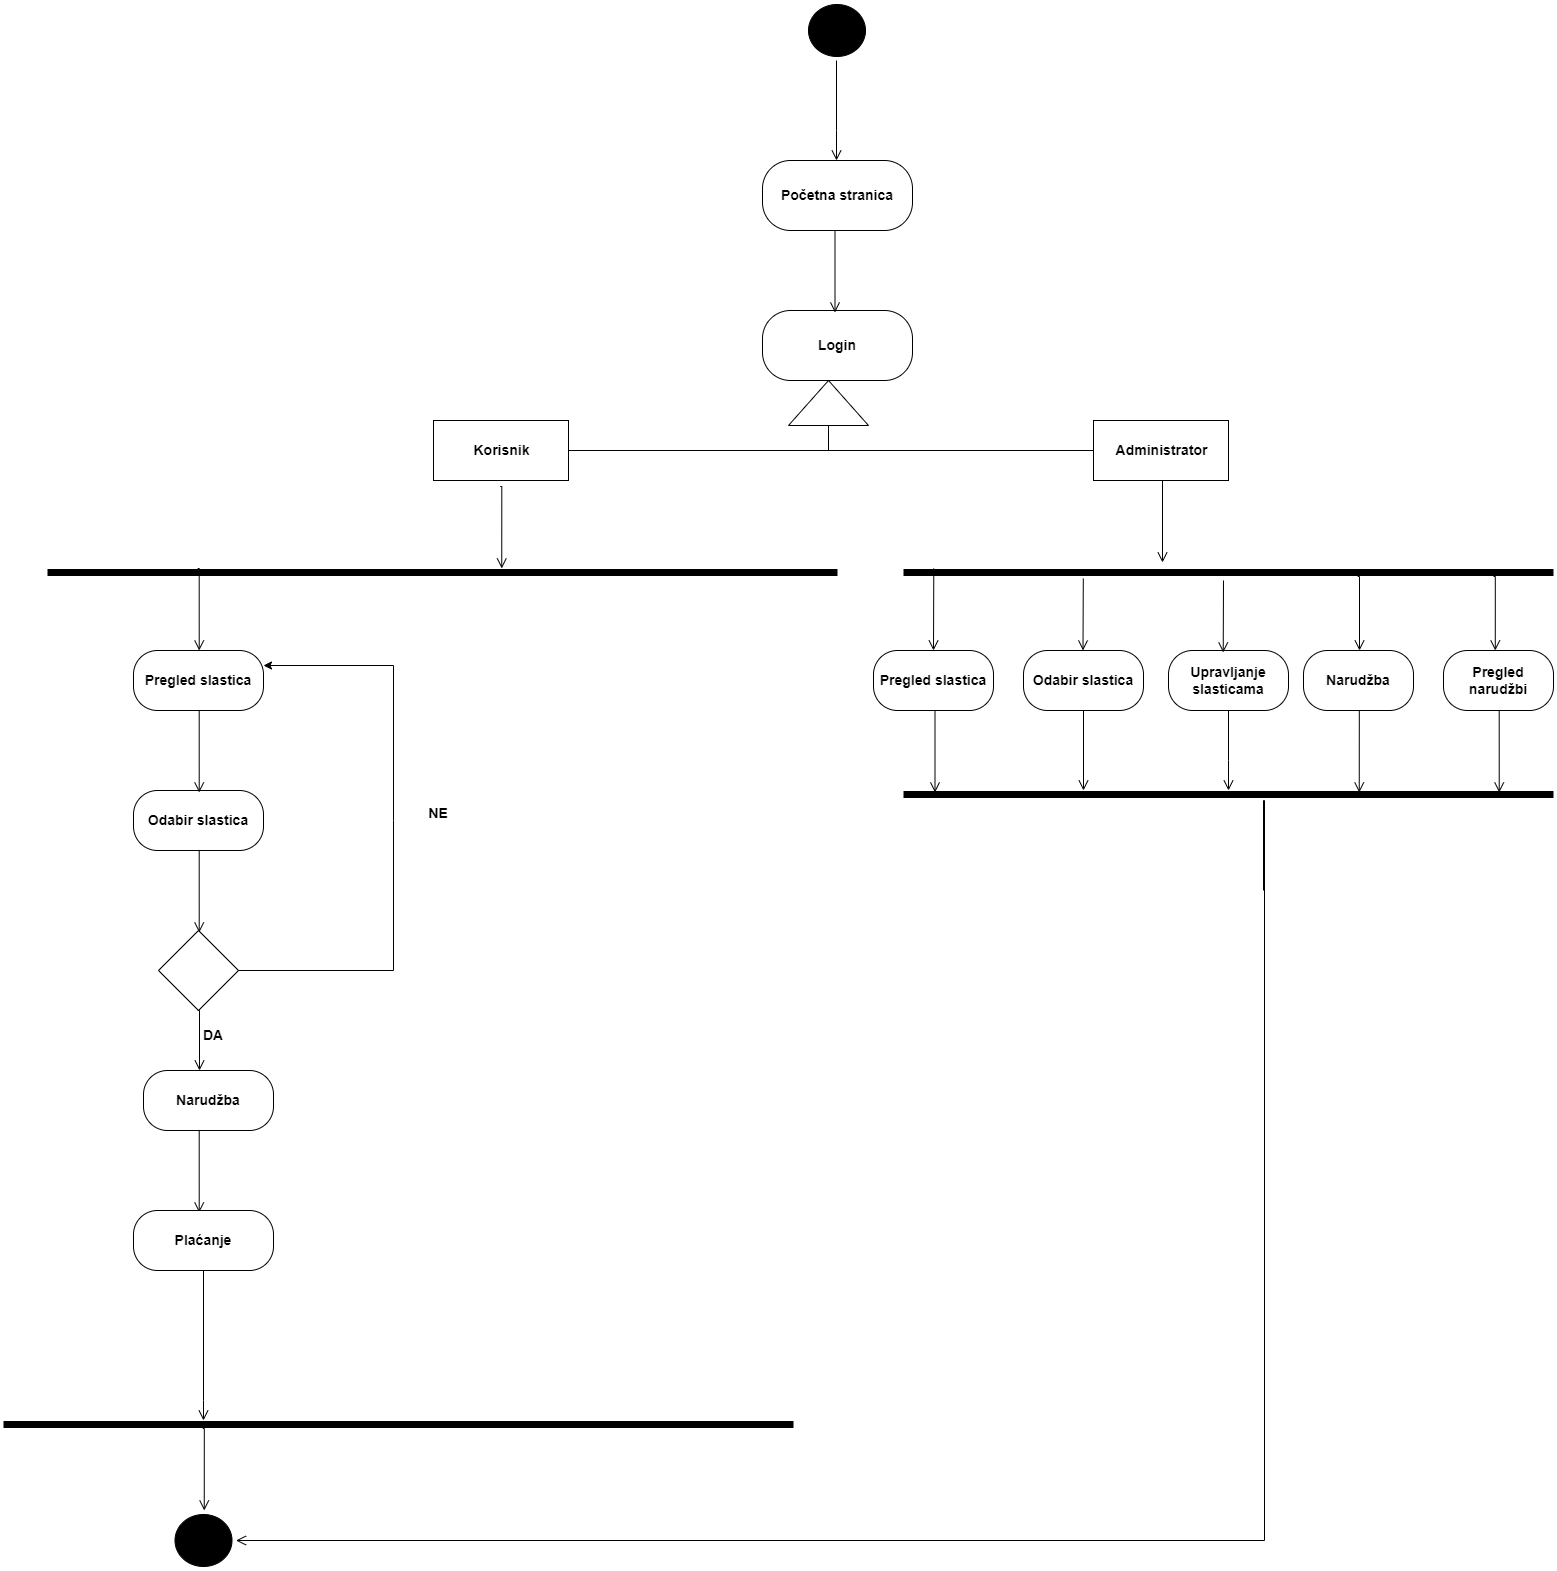

The diagram above was exported from draw.io. Its source (the exported page's mxGraphModel, read from the mxfile embedded in the PNG):
<mxGraphModel dx="1865" dy="649" grid="1" gridSize="10" guides="1" tooltips="1" connect="1" arrows="1" fold="1" page="1" pageScale="1" pageWidth="827" pageHeight="1169" math="0" shadow="0">
  <root>
    <mxCell id="0" />
    <mxCell id="1" parent="0" />
    <mxCell id="iAp7kn4ewsZl1DrahHWS-19" value="" style="ellipse;html=1;shape=startState;fillColor=#000000;strokeColor=#000000;" parent="1" vertex="1">
      <mxGeometry x="381" y="140" width="65" height="60" as="geometry" />
    </mxCell>
    <mxCell id="iAp7kn4ewsZl1DrahHWS-20" value="" style="edgeStyle=orthogonalEdgeStyle;html=1;verticalAlign=bottom;endArrow=open;endSize=8;strokeColor=#000000;rounded=0;" parent="1" edge="1">
      <mxGeometry relative="1" as="geometry">
        <mxPoint x="413" y="300" as="targetPoint" />
        <mxPoint x="413" y="200" as="sourcePoint" />
        <Array as="points">
          <mxPoint x="413" y="270" />
          <mxPoint x="413" y="270" />
        </Array>
      </mxGeometry>
    </mxCell>
    <mxCell id="iAp7kn4ewsZl1DrahHWS-32" value="" style="triangle;whiteSpace=wrap;html=1;fontSize=14;fontColor=#000000;strokeColor=#000000;fillColor=#FFFFFF;rotation=-90;" parent="1" vertex="1">
      <mxGeometry x="382.5" y="502.5" width="45" height="80" as="geometry" />
    </mxCell>
    <mxCell id="iAp7kn4ewsZl1DrahHWS-33" value="" style="endArrow=none;html=1;rounded=0;fontSize=14;fontColor=#000000;strokeColor=#000000;exitX=0;exitY=0.5;exitDx=0;exitDy=0;" parent="1" source="iAp7kn4ewsZl1DrahHWS-32" edge="1">
      <mxGeometry width="50" height="50" relative="1" as="geometry">
        <mxPoint x="390" y="450" as="sourcePoint" />
        <mxPoint x="405" y="590" as="targetPoint" />
      </mxGeometry>
    </mxCell>
    <mxCell id="iAp7kn4ewsZl1DrahHWS-34" value="" style="endArrow=none;html=1;rounded=0;fontSize=14;fontColor=#000000;strokeColor=#000000;" parent="1" edge="1">
      <mxGeometry width="50" height="50" relative="1" as="geometry">
        <mxPoint x="140" y="590" as="sourcePoint" />
        <mxPoint x="670" y="590" as="targetPoint" />
      </mxGeometry>
    </mxCell>
    <mxCell id="iAp7kn4ewsZl1DrahHWS-35" value="&lt;b&gt;Korisnik&lt;/b&gt;" style="html=1;fontSize=14;fontColor=#000000;strokeColor=#000000;fillColor=#FFFFFF;" parent="1" vertex="1">
      <mxGeometry x="10" y="560" width="135" height="60" as="geometry" />
    </mxCell>
    <mxCell id="iAp7kn4ewsZl1DrahHWS-36" value="&lt;b&gt;Administrator&lt;/b&gt;" style="html=1;fontSize=14;fontColor=#000000;strokeColor=#000000;fillColor=#FFFFFF;" parent="1" vertex="1">
      <mxGeometry x="670" y="560" width="135" height="60" as="geometry" />
    </mxCell>
    <mxCell id="iAp7kn4ewsZl1DrahHWS-39" value="&lt;b&gt;Početna stranica&lt;/b&gt;" style="rounded=1;whiteSpace=wrap;html=1;arcSize=40;fontColor=#000000;fillColor=#FFFFFF;strokeColor=#000000;fontSize=14;" parent="1" vertex="1">
      <mxGeometry x="339" y="300" width="150" height="70" as="geometry" />
    </mxCell>
    <mxCell id="iAp7kn4ewsZl1DrahHWS-41" value="&lt;b&gt;Login&lt;/b&gt;" style="rounded=1;whiteSpace=wrap;html=1;arcSize=40;fontColor=#000000;fillColor=#FFFFFF;strokeColor=#000000;fontSize=14;" parent="1" vertex="1">
      <mxGeometry x="339" y="450" width="150" height="70" as="geometry" />
    </mxCell>
    <mxCell id="iAp7kn4ewsZl1DrahHWS-46" value="" style="edgeStyle=orthogonalEdgeStyle;html=1;verticalAlign=bottom;endArrow=open;endSize=8;strokeColor=#000000;rounded=0;exitX=0.5;exitY=1;exitDx=0;exitDy=0;" parent="1" source="iAp7kn4ewsZl1DrahHWS-36" edge="1">
      <mxGeometry relative="1" as="geometry">
        <mxPoint x="739" y="702" as="targetPoint" />
        <mxPoint x="720" y="630" as="sourcePoint" />
        <Array as="points">
          <mxPoint x="739" y="620" />
        </Array>
      </mxGeometry>
    </mxCell>
    <mxCell id="iAp7kn4ewsZl1DrahHWS-48" value="" style="line;strokeWidth=7;fillColor=none;align=left;verticalAlign=middle;spacingTop=-1;spacingLeft=3;spacingRight=3;rotatable=0;labelPosition=right;points=[];portConstraint=eastwest;fontSize=14;fontColor=#000000;" parent="1" vertex="1">
      <mxGeometry x="480" y="708" width="650" height="8" as="geometry" />
    </mxCell>
    <mxCell id="iAp7kn4ewsZl1DrahHWS-50" value="" style="edgeStyle=orthogonalEdgeStyle;html=1;verticalAlign=bottom;endArrow=open;endSize=8;strokeColor=#000000;rounded=0;exitX=0.5;exitY=1;exitDx=0;exitDy=0;" parent="1" edge="1">
      <mxGeometry relative="1" as="geometry">
        <mxPoint x="78.25" y="708" as="targetPoint" />
        <mxPoint x="76.75" y="626" as="sourcePoint" />
        <Array as="points">
          <mxPoint x="78" y="626" />
        </Array>
      </mxGeometry>
    </mxCell>
    <mxCell id="iAp7kn4ewsZl1DrahHWS-51" value="&lt;b&gt;Pregled slastica&lt;/b&gt;" style="rounded=1;whiteSpace=wrap;html=1;arcSize=40;fontColor=#000000;fillColor=#FFFFFF;strokeColor=#000000;fontSize=14;" parent="1" vertex="1">
      <mxGeometry x="-290" y="790" width="130" height="60" as="geometry" />
    </mxCell>
    <mxCell id="iAp7kn4ewsZl1DrahHWS-52" value="&lt;b&gt;Odabir slastica&lt;/b&gt;" style="rounded=1;whiteSpace=wrap;html=1;arcSize=40;fontColor=#000000;fillColor=#FFFFFF;strokeColor=#000000;fontSize=14;" parent="1" vertex="1">
      <mxGeometry x="-290" y="930" width="130" height="60" as="geometry" />
    </mxCell>
    <mxCell id="5es3BwUl1KSPVZzSvlCU-1" value="&lt;b&gt;Odabir slastica&lt;/b&gt;" style="rounded=1;whiteSpace=wrap;html=1;arcSize=40;fontColor=#000000;fillColor=#FFFFFF;strokeColor=#000000;fontSize=14;" parent="1" vertex="1">
      <mxGeometry x="600" y="790" width="120" height="60" as="geometry" />
    </mxCell>
    <mxCell id="5es3BwUl1KSPVZzSvlCU-2" value="&lt;b&gt;Narudžba&lt;/b&gt;" style="rounded=1;whiteSpace=wrap;html=1;arcSize=40;fontColor=#000000;fillColor=#FFFFFF;strokeColor=#000000;fontSize=14;" parent="1" vertex="1">
      <mxGeometry x="880" y="790" width="110" height="60" as="geometry" />
    </mxCell>
    <mxCell id="5es3BwUl1KSPVZzSvlCU-5" value="" style="edgeStyle=orthogonalEdgeStyle;html=1;verticalAlign=bottom;endArrow=open;endSize=8;strokeColor=#000000;rounded=0;exitX=0.5;exitY=1;exitDx=0;exitDy=0;" parent="1" edge="1">
      <mxGeometry relative="1" as="geometry">
        <mxPoint x="-224.29" y="790" as="targetPoint" />
        <mxPoint x="-225.79" y="708" as="sourcePoint" />
        <Array as="points">
          <mxPoint x="-224.29" y="708" />
        </Array>
      </mxGeometry>
    </mxCell>
    <mxCell id="5es3BwUl1KSPVZzSvlCU-8" value="" style="edgeStyle=orthogonalEdgeStyle;html=1;verticalAlign=bottom;endArrow=open;endSize=8;strokeColor=#000000;rounded=0;" parent="1" edge="1">
      <mxGeometry relative="1" as="geometry">
        <mxPoint x="510.00000000000006" y="790" as="targetPoint" />
        <mxPoint x="510.29" y="708" as="sourcePoint" />
        <Array as="points">
          <mxPoint x="510.50000000000006" y="708" />
        </Array>
      </mxGeometry>
    </mxCell>
    <mxCell id="5es3BwUl1KSPVZzSvlCU-9" value="" style="edgeStyle=orthogonalEdgeStyle;html=1;verticalAlign=bottom;endArrow=open;endSize=8;strokeColor=#000000;rounded=0;exitX=0.5;exitY=1;exitDx=0;exitDy=0;" parent="1" edge="1">
      <mxGeometry relative="1" as="geometry">
        <mxPoint x="936" y="790" as="targetPoint" />
        <mxPoint x="934.22" y="716" as="sourcePoint" />
        <Array as="points">
          <mxPoint x="935.97" y="716" />
        </Array>
      </mxGeometry>
    </mxCell>
    <mxCell id="5es3BwUl1KSPVZzSvlCU-14" value="" style="edgeStyle=orthogonalEdgeStyle;html=1;verticalAlign=bottom;endArrow=open;endSize=8;strokeColor=#000000;rounded=0;exitX=0.5;exitY=1;exitDx=0;exitDy=0;" parent="1" edge="1">
      <mxGeometry relative="1" as="geometry">
        <mxPoint x="-224.29" y="932" as="targetPoint" />
        <mxPoint x="-225.79" y="850" as="sourcePoint" />
        <Array as="points">
          <mxPoint x="-224.29" y="850" />
        </Array>
      </mxGeometry>
    </mxCell>
    <mxCell id="5es3BwUl1KSPVZzSvlCU-18" value="" style="edgeStyle=orthogonalEdgeStyle;html=1;verticalAlign=bottom;endArrow=open;endSize=8;strokeColor=#000000;rounded=0;exitX=0.5;exitY=1;exitDx=0;exitDy=0;" parent="1" edge="1">
      <mxGeometry relative="1" as="geometry">
        <mxPoint x="511.50000000000006" y="932" as="targetPoint" />
        <mxPoint x="510.00000000000006" y="850" as="sourcePoint" />
        <Array as="points">
          <mxPoint x="511.50000000000006" y="850" />
        </Array>
      </mxGeometry>
    </mxCell>
    <mxCell id="5es3BwUl1KSPVZzSvlCU-19" value="" style="edgeStyle=orthogonalEdgeStyle;html=1;verticalAlign=bottom;endArrow=open;endSize=8;strokeColor=#000000;rounded=0;exitX=0.5;exitY=1;exitDx=0;exitDy=0;" parent="1" edge="1">
      <mxGeometry relative="1" as="geometry">
        <mxPoint x="935.75" y="932" as="targetPoint" />
        <mxPoint x="934.25" y="850" as="sourcePoint" />
        <Array as="points">
          <mxPoint x="935.75" y="850" />
        </Array>
      </mxGeometry>
    </mxCell>
    <mxCell id="5es3BwUl1KSPVZzSvlCU-22" value="" style="edgeStyle=orthogonalEdgeStyle;html=1;verticalAlign=bottom;endArrow=open;endSize=8;strokeColor=#000000;rounded=0;exitX=0.5;exitY=1;exitDx=0;exitDy=0;" parent="1" edge="1">
      <mxGeometry relative="1" as="geometry">
        <mxPoint x="-224.29000000000002" y="1072" as="targetPoint" />
        <mxPoint x="-225.79000000000002" y="990" as="sourcePoint" />
        <Array as="points">
          <mxPoint x="-224.29000000000002" y="990" />
        </Array>
      </mxGeometry>
    </mxCell>
    <mxCell id="5es3BwUl1KSPVZzSvlCU-23" value="&lt;b&gt;Narudžba&lt;/b&gt;" style="rounded=1;whiteSpace=wrap;html=1;arcSize=40;fontColor=#000000;fillColor=#FFFFFF;strokeColor=#000000;fontSize=14;" parent="1" vertex="1">
      <mxGeometry x="-280" y="1210" width="130" height="60" as="geometry" />
    </mxCell>
    <mxCell id="5es3BwUl1KSPVZzSvlCU-24" value="" style="rhombus;whiteSpace=wrap;html=1;" parent="1" vertex="1">
      <mxGeometry x="-265" y="1070" width="80" height="80" as="geometry" />
    </mxCell>
    <mxCell id="5es3BwUl1KSPVZzSvlCU-25" value="" style="endArrow=classic;html=1;rounded=0;exitX=1;exitY=0.5;exitDx=0;exitDy=0;entryX=1;entryY=0.25;entryDx=0;entryDy=0;" parent="1" source="5es3BwUl1KSPVZzSvlCU-24" target="iAp7kn4ewsZl1DrahHWS-51" edge="1">
      <mxGeometry width="50" height="50" relative="1" as="geometry">
        <mxPoint x="110" y="1180" as="sourcePoint" />
        <mxPoint x="-100" y="850" as="targetPoint" />
        <Array as="points">
          <mxPoint x="-30" y="1110" />
          <mxPoint x="-30" y="960" />
          <mxPoint x="-30" y="805" />
        </Array>
      </mxGeometry>
    </mxCell>
    <mxCell id="5es3BwUl1KSPVZzSvlCU-26" value="&lt;font style=&quot;font-size: 14px&quot;&gt;&lt;b&gt;NE&lt;/b&gt;&lt;/font&gt;" style="text;html=1;strokeColor=none;fillColor=none;align=center;verticalAlign=middle;whiteSpace=wrap;rounded=0;" parent="1" vertex="1">
      <mxGeometry x="-20" y="930" width="70" height="45" as="geometry" />
    </mxCell>
    <mxCell id="5es3BwUl1KSPVZzSvlCU-27" value="" style="edgeStyle=orthogonalEdgeStyle;html=1;verticalAlign=bottom;endArrow=open;endSize=8;strokeColor=#000000;rounded=0;exitX=0.5;exitY=1;exitDx=0;exitDy=0;" parent="1" edge="1">
      <mxGeometry relative="1" as="geometry">
        <mxPoint x="-224" y="1210" as="targetPoint" />
        <mxPoint x="-225.79" y="1150" as="sourcePoint" />
        <Array as="points">
          <mxPoint x="-224.29000000000005" y="1150" />
        </Array>
      </mxGeometry>
    </mxCell>
    <mxCell id="5es3BwUl1KSPVZzSvlCU-28" value="&lt;b&gt;DA&lt;/b&gt;" style="text;html=1;strokeColor=none;fillColor=none;align=center;verticalAlign=middle;whiteSpace=wrap;rounded=0;fontSize=14;" parent="1" vertex="1">
      <mxGeometry x="-240" y="1160" width="60" height="30" as="geometry" />
    </mxCell>
    <mxCell id="5es3BwUl1KSPVZzSvlCU-29" value="" style="edgeStyle=orthogonalEdgeStyle;html=1;verticalAlign=bottom;endArrow=open;endSize=8;strokeColor=#000000;rounded=0;exitX=0.5;exitY=1;exitDx=0;exitDy=0;" parent="1" edge="1">
      <mxGeometry relative="1" as="geometry">
        <mxPoint x="-224.29" y="1352" as="targetPoint" />
        <mxPoint x="-225.79" y="1270" as="sourcePoint" />
        <Array as="points">
          <mxPoint x="-224.29000000000005" y="1270" />
        </Array>
      </mxGeometry>
    </mxCell>
    <mxCell id="5es3BwUl1KSPVZzSvlCU-30" value="&lt;b&gt;Plaćanje&lt;/b&gt;" style="rounded=1;whiteSpace=wrap;html=1;arcSize=40;fontColor=#000000;fillColor=#FFFFFF;strokeColor=#000000;fontSize=14;" parent="1" vertex="1">
      <mxGeometry x="-290" y="1350" width="140" height="60" as="geometry" />
    </mxCell>
    <mxCell id="5es3BwUl1KSPVZzSvlCU-41" value="" style="line;strokeWidth=7;fillColor=none;align=left;verticalAlign=middle;spacingTop=-1;spacingLeft=3;spacingRight=3;rotatable=0;labelPosition=right;points=[];portConstraint=eastwest;fontSize=14;fontColor=#000000;" parent="1" vertex="1">
      <mxGeometry x="-420" y="1560" width="790" height="8" as="geometry" />
    </mxCell>
    <mxCell id="5es3BwUl1KSPVZzSvlCU-42" value="" style="line;strokeWidth=7;fillColor=none;align=left;verticalAlign=middle;spacingTop=-1;spacingLeft=3;spacingRight=3;rotatable=0;labelPosition=right;points=[];portConstraint=eastwest;fontSize=14;fontColor=#000000;" parent="1" vertex="1">
      <mxGeometry x="-376" y="708" width="790" height="8" as="geometry" />
    </mxCell>
    <mxCell id="5es3BwUl1KSPVZzSvlCU-44" value="" style="edgeStyle=orthogonalEdgeStyle;html=1;verticalAlign=bottom;endArrow=open;endSize=8;strokeColor=#000000;rounded=0;" parent="1" source="5es3BwUl1KSPVZzSvlCU-30" target="5es3BwUl1KSPVZzSvlCU-41" edge="1">
      <mxGeometry relative="1" as="geometry">
        <mxPoint x="-224.11" y="1500" as="targetPoint" />
        <mxPoint x="-220" y="1440" as="sourcePoint" />
        <Array as="points">
          <mxPoint x="-220" y="1540" />
          <mxPoint x="-220" y="1540" />
        </Array>
      </mxGeometry>
    </mxCell>
    <mxCell id="5es3BwUl1KSPVZzSvlCU-46" value="" style="line;strokeWidth=7;fillColor=none;align=left;verticalAlign=middle;spacingTop=-1;spacingLeft=3;spacingRight=3;rotatable=0;labelPosition=right;points=[];portConstraint=eastwest;fontSize=14;fontColor=#000000;" parent="1" vertex="1">
      <mxGeometry x="480" y="930" width="650" height="8" as="geometry" />
    </mxCell>
    <mxCell id="5es3BwUl1KSPVZzSvlCU-49" value="" style="ellipse;html=1;shape=startState;fillColor=#000000;strokeColor=#000000;" parent="1" vertex="1">
      <mxGeometry x="-252.5" y="1650" width="65" height="60" as="geometry" />
    </mxCell>
    <mxCell id="5es3BwUl1KSPVZzSvlCU-53" value="" style="edgeStyle=orthogonalEdgeStyle;html=1;verticalAlign=bottom;endArrow=open;endSize=8;strokeColor=#000000;rounded=0;exitX=0.5;exitY=1;exitDx=0;exitDy=0;entryX=1;entryY=0.5;entryDx=0;entryDy=0;" parent="1" target="5es3BwUl1KSPVZzSvlCU-49" edge="1">
      <mxGeometry relative="1" as="geometry">
        <mxPoint x="850" y="1880" as="targetPoint" />
        <mxPoint x="840" y="1030" as="sourcePoint" />
        <Array as="points">
          <mxPoint x="840" y="940" />
          <mxPoint x="841" y="1880" />
        </Array>
      </mxGeometry>
    </mxCell>
    <mxCell id="19VCFV0jrggVQNBWLpLm-1" value="" style="edgeStyle=orthogonalEdgeStyle;html=1;verticalAlign=bottom;endArrow=open;endSize=8;strokeColor=#000000;rounded=0;exitX=0.5;exitY=1;exitDx=0;exitDy=0;" parent="1" edge="1">
      <mxGeometry relative="1" as="geometry">
        <mxPoint x="411.5" y="452" as="targetPoint" />
        <mxPoint x="410" y="370" as="sourcePoint" />
        <Array as="points">
          <mxPoint x="411.25" y="370" />
        </Array>
      </mxGeometry>
    </mxCell>
    <mxCell id="19VCFV0jrggVQNBWLpLm-2" value="" style="edgeStyle=orthogonalEdgeStyle;html=1;verticalAlign=bottom;endArrow=open;endSize=8;strokeColor=#000000;rounded=0;exitX=0.5;exitY=1;exitDx=0;exitDy=0;" parent="1" edge="1">
      <mxGeometry relative="1" as="geometry">
        <mxPoint x="-219.25" y="1650" as="targetPoint" />
        <mxPoint x="-220.75" y="1568" as="sourcePoint" />
        <Array as="points">
          <mxPoint x="-219.25000000000009" y="1568" />
        </Array>
      </mxGeometry>
    </mxCell>
    <mxCell id="JAXbZCnh1jeOzoCKGxk9-3" value="&lt;b&gt;Pregled slastica&lt;/b&gt;" style="rounded=1;whiteSpace=wrap;html=1;arcSize=40;fontColor=#000000;fillColor=#FFFFFF;strokeColor=#000000;fontSize=14;" vertex="1" parent="1">
      <mxGeometry x="450" y="790" width="120" height="60" as="geometry" />
    </mxCell>
    <mxCell id="JAXbZCnh1jeOzoCKGxk9-4" value="&lt;b&gt;Upravljanje slasticama&lt;/b&gt;" style="rounded=1;whiteSpace=wrap;html=1;arcSize=40;fontColor=#000000;fillColor=#FFFFFF;strokeColor=#000000;fontSize=14;" vertex="1" parent="1">
      <mxGeometry x="745" y="790" width="120" height="60" as="geometry" />
    </mxCell>
    <mxCell id="JAXbZCnh1jeOzoCKGxk9-7" value="" style="edgeStyle=orthogonalEdgeStyle;html=1;verticalAlign=bottom;endArrow=open;endSize=8;strokeColor=#000000;rounded=0;" edge="1" parent="1">
      <mxGeometry relative="1" as="geometry">
        <mxPoint x="659.5" y="790" as="targetPoint" />
        <mxPoint x="659.79" y="718" as="sourcePoint" />
        <Array as="points">
          <mxPoint x="660" y="718" />
        </Array>
      </mxGeometry>
    </mxCell>
    <mxCell id="JAXbZCnh1jeOzoCKGxk9-8" value="" style="edgeStyle=orthogonalEdgeStyle;html=1;verticalAlign=bottom;endArrow=open;endSize=8;strokeColor=#000000;rounded=0;" edge="1" parent="1" source="5es3BwUl1KSPVZzSvlCU-1">
      <mxGeometry relative="1" as="geometry">
        <mxPoint x="660" y="930" as="targetPoint" />
        <mxPoint x="654.79" y="868" as="sourcePoint" />
        <Array as="points" />
      </mxGeometry>
    </mxCell>
    <mxCell id="JAXbZCnh1jeOzoCKGxk9-11" value="" style="edgeStyle=orthogonalEdgeStyle;html=1;verticalAlign=bottom;endArrow=open;endSize=8;strokeColor=#000000;rounded=0;" edge="1" parent="1">
      <mxGeometry relative="1" as="geometry">
        <mxPoint x="799.71" y="792" as="targetPoint" />
        <mxPoint x="800" y="720" as="sourcePoint" />
        <Array as="points">
          <mxPoint x="800.21" y="720" />
        </Array>
      </mxGeometry>
    </mxCell>
    <mxCell id="JAXbZCnh1jeOzoCKGxk9-13" value="" style="edgeStyle=orthogonalEdgeStyle;html=1;verticalAlign=bottom;endArrow=open;endSize=8;strokeColor=#000000;rounded=0;exitX=0.5;exitY=1;exitDx=0;exitDy=0;" edge="1" parent="1" source="JAXbZCnh1jeOzoCKGxk9-4" target="5es3BwUl1KSPVZzSvlCU-46">
      <mxGeometry relative="1" as="geometry">
        <mxPoint x="799.71" y="942" as="targetPoint" />
        <mxPoint x="800" y="870" as="sourcePoint" />
        <Array as="points">
          <mxPoint x="805" y="900" />
          <mxPoint x="805" y="900" />
        </Array>
      </mxGeometry>
    </mxCell>
    <mxCell id="JAXbZCnh1jeOzoCKGxk9-14" value="&lt;b&gt;Pregled narudžbi&lt;/b&gt;" style="rounded=1;whiteSpace=wrap;html=1;arcSize=40;fontColor=#000000;fillColor=#FFFFFF;strokeColor=#000000;fontSize=14;" vertex="1" parent="1">
      <mxGeometry x="1020" y="790" width="110" height="60" as="geometry" />
    </mxCell>
    <mxCell id="JAXbZCnh1jeOzoCKGxk9-15" value="" style="edgeStyle=orthogonalEdgeStyle;html=1;verticalAlign=bottom;endArrow=open;endSize=8;strokeColor=#000000;rounded=0;exitX=0.5;exitY=1;exitDx=0;exitDy=0;" edge="1" parent="1">
      <mxGeometry relative="1" as="geometry">
        <mxPoint x="1071.7799999999997" y="790" as="targetPoint" />
        <mxPoint x="1070" y="716" as="sourcePoint" />
        <Array as="points">
          <mxPoint x="1071.7499999999998" y="716" />
        </Array>
      </mxGeometry>
    </mxCell>
    <mxCell id="JAXbZCnh1jeOzoCKGxk9-17" value="" style="edgeStyle=orthogonalEdgeStyle;html=1;verticalAlign=bottom;endArrow=open;endSize=8;strokeColor=#000000;rounded=0;exitX=0.5;exitY=1;exitDx=0;exitDy=0;" edge="1" parent="1">
      <mxGeometry relative="1" as="geometry">
        <mxPoint x="1075.72" y="932" as="targetPoint" />
        <mxPoint x="1074.22" y="850" as="sourcePoint" />
        <Array as="points">
          <mxPoint x="1075.72" y="850" />
        </Array>
      </mxGeometry>
    </mxCell>
  </root>
</mxGraphModel>